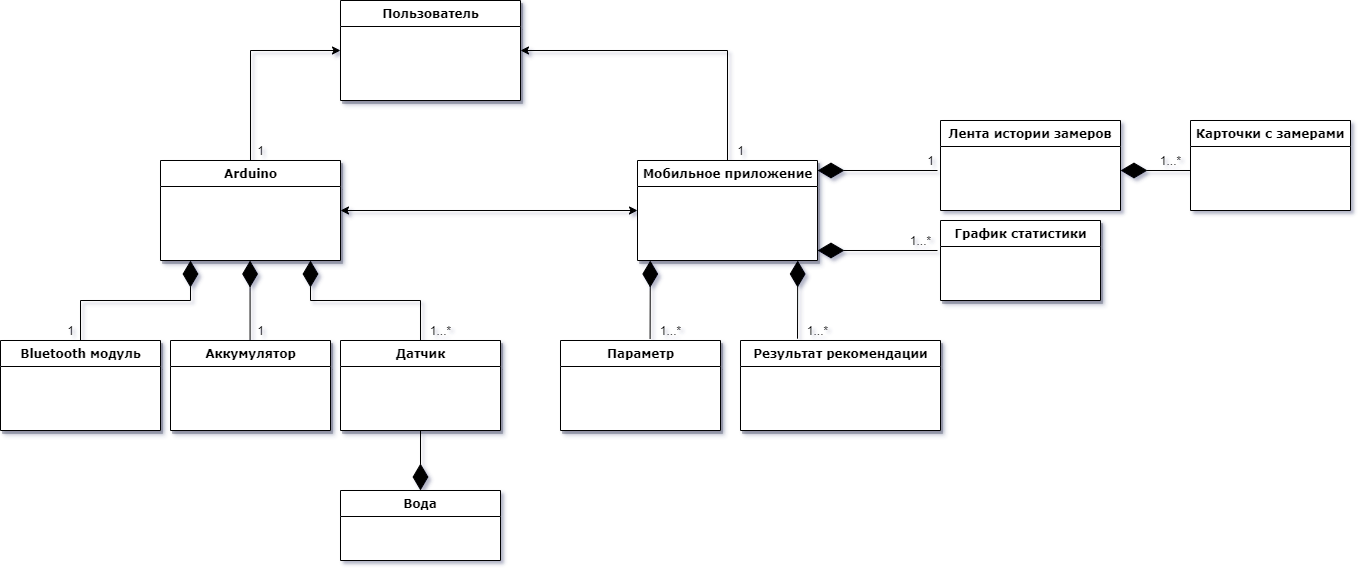

The diagram above was exported from draw.io. Its source (the exported page's mxGraphModel, read from the mxfile embedded in the PNG):
<mxGraphModel dx="1778" dy="986" grid="1" gridSize="10" guides="1" tooltips="1" connect="1" arrows="1" fold="1" page="1" pageScale="1" pageWidth="827" pageHeight="1169" math="0" shadow="1">
  <root>
    <mxCell id="WIyWlLk6GJQsqaUBKTNV-0" />
    <mxCell id="WIyWlLk6GJQsqaUBKTNV-1" parent="WIyWlLk6GJQsqaUBKTNV-0" />
    <mxCell id="rDvS4cIRdYGyqXGOjrRK-12" style="edgeStyle=orthogonalEdgeStyle;rounded=0;orthogonalLoop=1;jettySize=auto;html=1;exitX=0.5;exitY=0;exitDx=0;exitDy=0;entryX=0;entryY=0.5;entryDx=0;entryDy=0;fontSize=30;" parent="WIyWlLk6GJQsqaUBKTNV-1" source="iIIKfr61YieinwEtmCOI-49" target="rDvS4cIRdYGyqXGOjrRK-9" edge="1">
      <mxGeometry relative="1" as="geometry" />
    </mxCell>
    <mxCell id="iIIKfr61YieinwEtmCOI-49" value="Arduino" style="swimlane;html=1;fontStyle=1;align=center;verticalAlign=top;childLayout=stackLayout;horizontal=1;startSize=26;horizontalStack=0;resizeParent=1;resizeLast=0;collapsible=1;marginBottom=0;swimlaneFillColor=#ffffff;rounded=0;shadow=1;comic=0;labelBackgroundColor=none;strokeWidth=1;fillColor=default;fontFamily=Verdana;fontSize=12" parent="WIyWlLk6GJQsqaUBKTNV-1" vertex="1">
      <mxGeometry x="190" y="200" width="180" height="100" as="geometry">
        <mxRectangle x="190" y="200" width="90" height="26" as="alternateBounds" />
      </mxGeometry>
    </mxCell>
    <mxCell id="iIIKfr61YieinwEtmCOI-52" value="" style="endArrow=diamondThin;endFill=1;endSize=24;html=1;rounded=0;exitX=0.5;exitY=0;exitDx=0;exitDy=0;" parent="WIyWlLk6GJQsqaUBKTNV-1" source="rDvS4cIRdYGyqXGOjrRK-0" edge="1">
      <mxGeometry width="160" relative="1" as="geometry">
        <mxPoint x="270" y="360" as="sourcePoint" />
        <mxPoint x="340" y="300" as="targetPoint" />
        <Array as="points">
          <mxPoint x="450" y="340" />
          <mxPoint x="340" y="340" />
        </Array>
      </mxGeometry>
    </mxCell>
    <mxCell id="iIIKfr61YieinwEtmCOI-78" value="Bluetooth модуль" style="swimlane;html=1;fontStyle=1;align=center;verticalAlign=top;childLayout=stackLayout;horizontal=1;startSize=26;horizontalStack=0;resizeParent=1;resizeLast=0;collapsible=1;marginBottom=0;swimlaneFillColor=#ffffff;rounded=0;shadow=1;comic=0;labelBackgroundColor=none;strokeWidth=1;fillColor=default;fontFamily=Verdana;fontSize=12" parent="WIyWlLk6GJQsqaUBKTNV-1" vertex="1">
      <mxGeometry x="30" y="380" width="160" height="90" as="geometry" />
    </mxCell>
    <mxCell id="rDvS4cIRdYGyqXGOjrRK-13" style="edgeStyle=orthogonalEdgeStyle;rounded=0;orthogonalLoop=1;jettySize=auto;html=1;exitX=0.5;exitY=0;exitDx=0;exitDy=0;entryX=1;entryY=0.5;entryDx=0;entryDy=0;fontSize=30;" parent="WIyWlLk6GJQsqaUBKTNV-1" source="iIIKfr61YieinwEtmCOI-80" target="rDvS4cIRdYGyqXGOjrRK-9" edge="1">
      <mxGeometry relative="1" as="geometry" />
    </mxCell>
    <mxCell id="iIIKfr61YieinwEtmCOI-80" value="Мобильное приложение" style="swimlane;html=1;fontStyle=1;align=center;verticalAlign=top;childLayout=stackLayout;horizontal=1;startSize=26;horizontalStack=0;resizeParent=1;resizeLast=0;collapsible=1;marginBottom=0;swimlaneFillColor=#ffffff;rounded=0;shadow=1;comic=0;labelBackgroundColor=none;strokeWidth=1;fillColor=default;fontFamily=Verdana;fontSize=12;labelBorderColor=none;glass=0;strokeColor=default;fontColor=default;" parent="WIyWlLk6GJQsqaUBKTNV-1" vertex="1">
      <mxGeometry x="667" y="200" width="180" height="100" as="geometry" />
    </mxCell>
    <mxCell id="rDvS4cIRdYGyqXGOjrRK-0" value="Датчик" style="swimlane;html=1;fontStyle=1;align=center;verticalAlign=top;childLayout=stackLayout;horizontal=1;startSize=26;horizontalStack=0;resizeParent=1;resizeLast=0;collapsible=1;marginBottom=0;swimlaneFillColor=#ffffff;rounded=0;shadow=1;comic=0;labelBackgroundColor=none;strokeWidth=1;fillColor=default;fontFamily=Verdana;fontSize=12" parent="WIyWlLk6GJQsqaUBKTNV-1" vertex="1">
      <mxGeometry x="370" y="380" width="160" height="90" as="geometry" />
    </mxCell>
    <mxCell id="rDvS4cIRdYGyqXGOjrRK-1" value="1...*" style="text;html=1;align=center;verticalAlign=middle;resizable=0;points=[];autosize=1;strokeColor=none;fillColor=none;" parent="WIyWlLk6GJQsqaUBKTNV-1" vertex="1">
      <mxGeometry x="450" y="360" width="40" height="20" as="geometry" />
    </mxCell>
    <mxCell id="rDvS4cIRdYGyqXGOjrRK-3" value="" style="endArrow=diamondThin;endFill=1;endSize=24;html=1;rounded=0;exitX=0.5;exitY=0;exitDx=0;exitDy=0;" parent="WIyWlLk6GJQsqaUBKTNV-1" source="iIIKfr61YieinwEtmCOI-78" edge="1">
      <mxGeometry width="160" relative="1" as="geometry">
        <mxPoint x="280" y="380" as="sourcePoint" />
        <mxPoint x="220" y="300" as="targetPoint" />
        <Array as="points">
          <mxPoint x="110" y="340" />
          <mxPoint x="220" y="340" />
        </Array>
      </mxGeometry>
    </mxCell>
    <mxCell id="rDvS4cIRdYGyqXGOjrRK-4" value="1" style="text;html=1;align=center;verticalAlign=middle;resizable=0;points=[];autosize=1;strokeColor=none;fillColor=none;" parent="WIyWlLk6GJQsqaUBKTNV-1" vertex="1">
      <mxGeometry x="90" y="360" width="20" height="20" as="geometry" />
    </mxCell>
    <mxCell id="rDvS4cIRdYGyqXGOjrRK-9" value="Пользователь" style="swimlane;html=1;fontStyle=1;align=center;verticalAlign=top;childLayout=stackLayout;horizontal=1;startSize=26;horizontalStack=0;resizeParent=1;resizeLast=0;collapsible=1;marginBottom=0;swimlaneFillColor=#ffffff;rounded=0;shadow=1;comic=0;labelBackgroundColor=none;strokeWidth=1;fillColor=default;fontFamily=Verdana;fontSize=12;sketch=0;" parent="WIyWlLk6GJQsqaUBKTNV-1" vertex="1">
      <mxGeometry x="370" y="40" width="180" height="100" as="geometry" />
    </mxCell>
    <mxCell id="rDvS4cIRdYGyqXGOjrRK-14" value="" style="endArrow=classic;startArrow=classic;html=1;rounded=0;fontSize=30;entryX=0;entryY=0.5;entryDx=0;entryDy=0;exitX=1;exitY=0.5;exitDx=0;exitDy=0;" parent="WIyWlLk6GJQsqaUBKTNV-1" source="iIIKfr61YieinwEtmCOI-49" target="iIIKfr61YieinwEtmCOI-80" edge="1">
      <mxGeometry width="50" height="50" relative="1" as="geometry">
        <mxPoint x="400" y="280" as="sourcePoint" />
        <mxPoint x="450" y="230" as="targetPoint" />
      </mxGeometry>
    </mxCell>
    <mxCell id="rDvS4cIRdYGyqXGOjrRK-21" value="Аккумулятор" style="swimlane;html=1;fontStyle=1;align=center;verticalAlign=top;childLayout=stackLayout;horizontal=1;startSize=26;horizontalStack=0;resizeParent=1;resizeLast=0;collapsible=1;marginBottom=0;swimlaneFillColor=#ffffff;rounded=0;shadow=1;comic=0;labelBackgroundColor=none;strokeWidth=1;fillColor=default;fontFamily=Verdana;fontSize=12" parent="WIyWlLk6GJQsqaUBKTNV-1" vertex="1">
      <mxGeometry x="200" y="380" width="160" height="90" as="geometry" />
    </mxCell>
    <mxCell id="rDvS4cIRdYGyqXGOjrRK-22" value="" style="endArrow=diamondThin;endFill=1;endSize=24;html=1;rounded=0;sketch=0;fontSize=30;exitX=0.5;exitY=0;exitDx=0;exitDy=0;entryX=0.5;entryY=1;entryDx=0;entryDy=0;" parent="WIyWlLk6GJQsqaUBKTNV-1" edge="1">
      <mxGeometry width="160" relative="1" as="geometry">
        <mxPoint x="279.58" y="380" as="sourcePoint" />
        <mxPoint x="279.58" y="300" as="targetPoint" />
      </mxGeometry>
    </mxCell>
    <mxCell id="rDvS4cIRdYGyqXGOjrRK-23" value="1" style="text;html=1;align=center;verticalAlign=middle;resizable=0;points=[];autosize=1;strokeColor=none;fillColor=none;" parent="WIyWlLk6GJQsqaUBKTNV-1" vertex="1">
      <mxGeometry x="280" y="360" width="20" height="20" as="geometry" />
    </mxCell>
    <mxCell id="EPPRpAtu_bClzut-48ZR-0" value="&lt;span&gt;&lt;b&gt;График статистики&lt;/b&gt;&lt;/span&gt;" style="swimlane;html=1;fontStyle=0;align=center;verticalAlign=top;childLayout=stackLayout;horizontal=1;startSize=26;horizontalStack=0;resizeParent=1;resizeLast=0;collapsible=1;marginBottom=0;swimlaneFillColor=#ffffff;rounded=0;shadow=1;comic=0;labelBackgroundColor=none;strokeWidth=1;fillColor=default;fontFamily=Verdana;fontSize=12;strokeColor=default;fontColor=default;" parent="WIyWlLk6GJQsqaUBKTNV-1" vertex="1">
      <mxGeometry x="970" y="260" width="160" height="80" as="geometry" />
    </mxCell>
    <mxCell id="EPPRpAtu_bClzut-48ZR-7" value="" style="endArrow=diamondThin;endFill=1;endSize=24;html=1;rounded=0;labelBackgroundColor=default;fontColor=default;strokeColor=default;fillColor=default;" parent="WIyWlLk6GJQsqaUBKTNV-1" edge="1">
      <mxGeometry width="160" relative="1" as="geometry">
        <mxPoint x="967" y="210" as="sourcePoint" />
        <mxPoint x="847" y="210" as="targetPoint" />
      </mxGeometry>
    </mxCell>
    <mxCell id="EPPRpAtu_bClzut-48ZR-9" value="Вода" style="swimlane;fontStyle=1;align=center;verticalAlign=top;childLayout=stackLayout;horizontal=1;startSize=26;horizontalStack=0;resizeParent=1;resizeParentMax=0;resizeLast=0;collapsible=1;marginBottom=0;shadow=0;rounded=0;sketch=0;fillColor=default;strokeColor=default;fontColor=default;swimlaneFillColor=default;fontFamily=Verdana;" parent="WIyWlLk6GJQsqaUBKTNV-1" vertex="1">
      <mxGeometry x="370" y="530" width="160" height="70" as="geometry" />
    </mxCell>
    <mxCell id="EPPRpAtu_bClzut-48ZR-15" value="Карточки с замерами" style="swimlane;fontStyle=1;align=center;verticalAlign=top;childLayout=stackLayout;horizontal=1;startSize=26;horizontalStack=0;resizeParent=1;resizeParentMax=0;resizeLast=0;collapsible=1;marginBottom=0;shadow=0;rounded=0;sketch=0;fillColor=default;strokeColor=default;fontColor=default;swimlaneFillColor=default;fontFamily=Verdana;" parent="WIyWlLk6GJQsqaUBKTNV-1" vertex="1">
      <mxGeometry x="1220" y="160" width="160" height="90" as="geometry" />
    </mxCell>
    <mxCell id="EPPRpAtu_bClzut-48ZR-16" value="" style="endArrow=diamondThin;endFill=1;endSize=24;html=1;rounded=0;labelBackgroundColor=default;fontColor=default;strokeColor=default;fillColor=default;entryX=0.5;entryY=0;entryDx=0;entryDy=0;" parent="WIyWlLk6GJQsqaUBKTNV-1" target="EPPRpAtu_bClzut-48ZR-9" edge="1">
      <mxGeometry width="160" relative="1" as="geometry">
        <mxPoint x="450" y="470" as="sourcePoint" />
        <mxPoint x="445" y="540" as="targetPoint" />
      </mxGeometry>
    </mxCell>
    <mxCell id="EPPRpAtu_bClzut-48ZR-18" value="1...*" style="text;html=1;align=center;verticalAlign=middle;resizable=0;points=[];autosize=1;strokeColor=none;fillColor=none;fontColor=default;" parent="WIyWlLk6GJQsqaUBKTNV-1" vertex="1">
      <mxGeometry x="680" y="360" width="40" height="20" as="geometry" />
    </mxCell>
    <mxCell id="OTYc3jSEXv4GGycsv4KZ-0" value="Лента истории замеров" style="swimlane;fontStyle=1;align=center;verticalAlign=top;childLayout=stackLayout;horizontal=1;startSize=26;horizontalStack=0;resizeParent=1;resizeParentMax=0;resizeLast=0;collapsible=1;marginBottom=0;shadow=0;rounded=0;sketch=0;fillColor=default;strokeColor=default;fontColor=default;swimlaneFillColor=default;fontFamily=Verdana;" parent="WIyWlLk6GJQsqaUBKTNV-1" vertex="1">
      <mxGeometry x="970" y="160" width="180" height="90" as="geometry" />
    </mxCell>
    <mxCell id="OTYc3jSEXv4GGycsv4KZ-2" value="1...*" style="text;html=1;align=center;verticalAlign=middle;resizable=0;points=[];autosize=1;strokeColor=none;fillColor=none;fontColor=default;" parent="WIyWlLk6GJQsqaUBKTNV-1" vertex="1">
      <mxGeometry x="1180" y="190" width="40" height="20" as="geometry" />
    </mxCell>
    <mxCell id="rEd9WPtA5diC9dMHOx9j-0" value="&lt;b&gt;Параметр&lt;/b&gt;" style="swimlane;html=1;fontStyle=0;align=center;verticalAlign=top;childLayout=stackLayout;horizontal=1;startSize=26;horizontalStack=0;resizeParent=1;resizeLast=0;collapsible=1;marginBottom=0;swimlaneFillColor=#ffffff;rounded=0;shadow=1;comic=0;labelBackgroundColor=none;strokeWidth=1;fillColor=default;fontFamily=Verdana;fontSize=12;strokeColor=default;fontColor=default;" vertex="1" parent="WIyWlLk6GJQsqaUBKTNV-1">
      <mxGeometry x="590" y="380" width="160" height="90" as="geometry" />
    </mxCell>
    <mxCell id="rEd9WPtA5diC9dMHOx9j-1" value="&lt;b&gt;Результат рекомендации&lt;/b&gt;" style="swimlane;html=1;fontStyle=0;align=center;verticalAlign=top;childLayout=stackLayout;horizontal=1;startSize=26;horizontalStack=0;resizeParent=1;resizeLast=0;collapsible=1;marginBottom=0;swimlaneFillColor=#ffffff;rounded=0;shadow=1;comic=0;labelBackgroundColor=none;strokeWidth=1;fillColor=default;fontFamily=Verdana;fontSize=12;strokeColor=default;fontColor=default;" vertex="1" parent="WIyWlLk6GJQsqaUBKTNV-1">
      <mxGeometry x="770" y="380" width="200" height="90" as="geometry" />
    </mxCell>
    <mxCell id="rEd9WPtA5diC9dMHOx9j-2" value="" style="endArrow=diamondThin;endFill=1;endSize=24;html=1;rounded=0;labelBackgroundColor=default;fontColor=default;strokeColor=default;fillColor=default;" edge="1" parent="WIyWlLk6GJQsqaUBKTNV-1">
      <mxGeometry width="160" relative="1" as="geometry">
        <mxPoint x="967" y="290" as="sourcePoint" />
        <mxPoint x="847" y="290" as="targetPoint" />
      </mxGeometry>
    </mxCell>
    <mxCell id="rEd9WPtA5diC9dMHOx9j-3" value="1" style="text;html=1;align=center;verticalAlign=middle;resizable=0;points=[];autosize=1;strokeColor=none;fillColor=none;" vertex="1" parent="WIyWlLk6GJQsqaUBKTNV-1">
      <mxGeometry x="280" y="180" width="20" height="20" as="geometry" />
    </mxCell>
    <mxCell id="rEd9WPtA5diC9dMHOx9j-4" value="1" style="text;html=1;align=center;verticalAlign=middle;resizable=0;points=[];autosize=1;strokeColor=none;fillColor=none;" vertex="1" parent="WIyWlLk6GJQsqaUBKTNV-1">
      <mxGeometry x="760" y="180" width="20" height="20" as="geometry" />
    </mxCell>
    <mxCell id="rEd9WPtA5diC9dMHOx9j-5" value="" style="endArrow=diamondThin;endFill=1;endSize=24;html=1;rounded=0;sketch=0;fontSize=30;entryX=0.5;entryY=1;entryDx=0;entryDy=0;strokeColor=default;labelBackgroundColor=default;fontColor=default;fillColor=default;exitX=0.56;exitY=-0.02;exitDx=0;exitDy=0;exitPerimeter=0;" edge="1" parent="WIyWlLk6GJQsqaUBKTNV-1" source="rEd9WPtA5diC9dMHOx9j-0">
      <mxGeometry width="160" relative="1" as="geometry">
        <mxPoint x="680" y="360" as="sourcePoint" />
        <mxPoint x="679.8" y="300" as="targetPoint" />
        <Array as="points" />
      </mxGeometry>
    </mxCell>
    <mxCell id="rEd9WPtA5diC9dMHOx9j-6" value="" style="endArrow=diamondThin;endFill=1;endSize=24;html=1;rounded=0;sketch=0;fontSize=30;entryX=0.5;entryY=1;entryDx=0;entryDy=0;strokeColor=default;labelBackgroundColor=default;fontColor=default;fillColor=default;exitX=0.56;exitY=-0.02;exitDx=0;exitDy=0;exitPerimeter=0;" edge="1" parent="WIyWlLk6GJQsqaUBKTNV-1">
      <mxGeometry width="160" relative="1" as="geometry">
        <mxPoint x="827.0000000000001" y="378.19999999999993" as="sourcePoint" />
        <mxPoint x="827.1999999999999" y="300" as="targetPoint" />
        <Array as="points" />
      </mxGeometry>
    </mxCell>
    <mxCell id="rEd9WPtA5diC9dMHOx9j-7" value="" style="endArrow=diamondThin;endFill=1;endSize=24;html=1;rounded=0;sketch=0;fontSize=30;strokeColor=default;labelBackgroundColor=default;fontColor=default;fillColor=default;" edge="1" parent="WIyWlLk6GJQsqaUBKTNV-1">
      <mxGeometry width="160" relative="1" as="geometry">
        <mxPoint x="1220" y="210" as="sourcePoint" />
        <mxPoint x="1150" y="210" as="targetPoint" />
        <Array as="points" />
      </mxGeometry>
    </mxCell>
    <mxCell id="rEd9WPtA5diC9dMHOx9j-8" value="1" style="text;html=1;align=center;verticalAlign=middle;resizable=0;points=[];autosize=1;strokeColor=none;fillColor=none;" vertex="1" parent="WIyWlLk6GJQsqaUBKTNV-1">
      <mxGeometry x="950" y="190" width="20" height="20" as="geometry" />
    </mxCell>
    <mxCell id="rEd9WPtA5diC9dMHOx9j-10" value="1...*" style="text;html=1;align=center;verticalAlign=middle;resizable=0;points=[];autosize=1;strokeColor=none;fillColor=none;fontColor=default;" vertex="1" parent="WIyWlLk6GJQsqaUBKTNV-1">
      <mxGeometry x="930" y="270" width="40" height="20" as="geometry" />
    </mxCell>
    <mxCell id="rEd9WPtA5diC9dMHOx9j-11" value="1...*" style="text;html=1;align=center;verticalAlign=middle;resizable=0;points=[];autosize=1;strokeColor=none;fillColor=none;fontColor=default;" vertex="1" parent="WIyWlLk6GJQsqaUBKTNV-1">
      <mxGeometry x="827" y="360" width="40" height="20" as="geometry" />
    </mxCell>
  </root>
</mxGraphModel>